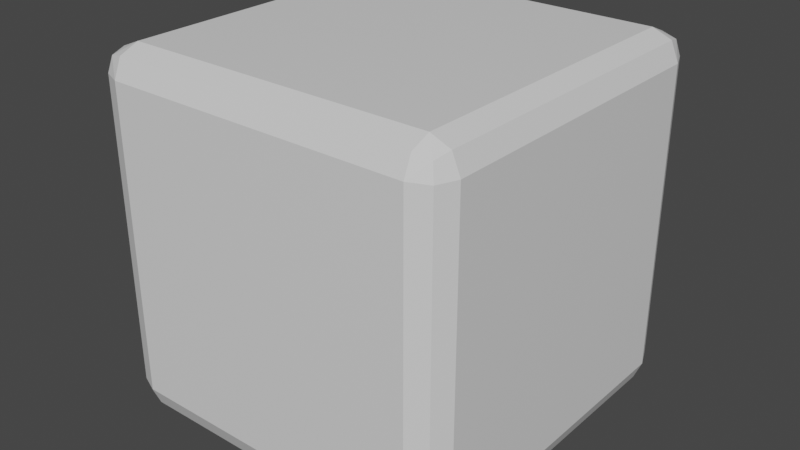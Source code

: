 # Source: DiceCollider.blend  (saved by Blender 2.81.16; exported with 4.5.12 LTS)
import bpy
from mathutils import Matrix  # noqa: F401  (used for matrix-valued properties, if any)

bpy.ops.wm.read_factory_settings(use_empty=True)
scene = bpy.context.scene
scene.name = 'Scene'

# ---- collections
col_collection = bpy.data.collections.new('Collection'); scene.collection.children.link(col_collection)

# ---- materials (node trees are filled in below, after node groups)
mat_material = bpy.data.materials.new('Material')
mat_material.alpha_threshold = 0.0
mat_material.use_transparent_shadow = False
mat_material.line_color = (0.0, 0.0, 0.0, 1.0)

# ---- material node trees
mat_material.use_nodes = True; mat_material.node_tree.nodes.clear()
_N = mat_material.node_tree.nodes; _L = mat_material.node_tree.links
n0 = _N.new('ShaderNodeOutputMaterial'); n0.name = 'Material Output'; n0.location = (300, 300)
n1 = _N.new('ShaderNodeBsdfPrincipled'); n1.name = 'Principled BSDF'; n1.location = (10, 300)
n1.distribution = 'GGX'
n1.subsurface_method = 'BURLEY'
n1.inputs[2].default_value = 0.4
n1.inputs[3].default_value = 1.45
n1.inputs[27].default_value = (0.0, 0.0, 0.0, 1.0)
n1.inputs[28].default_value = 1.0
_L.new(n1.outputs[0], n0.inputs[0])
n0.is_active_output = True

# ---- world
world_world = bpy.data.worlds.new('World'); scene.world = world_world
world_world.use_nodes = True; world_world.node_tree.nodes.clear()
_N = world_world.node_tree.nodes; _L = world_world.node_tree.links
n0 = _N.new('ShaderNodeOutputWorld'); n0.name = 'World Output'; n0.location = (300, 300)
n1 = _N.new('ShaderNodeBackground'); n1.name = 'Background'; n1.location = (10, 300)
n1.inputs[0].default_value = (0.05088, 0.05088, 0.05088, 1.0)
_L.new(n1.outputs[0], n0.inputs[0])
n0.is_active_output = True
world_world.color = (0.05088, 0.05088, 0.05088)
world_world.use_sun_shadow = False
world_world.sun_shadow_jitter_overblur = 0.0

# ---- meshes
me_cube = bpy.data.meshes.new('Cube')
me_cube.from_pydata([(1.0, 1.0, 1.0), (1.0, 1.0, -1.0), (1.0, -1.0, 1.0), (1.0, -1.0, -1.0), (-1.0, 1.0, 1.0), (-1.0, 1.0, -1.0), (-1.0, -1.0, 1.0), (-1.0, -1.0, -1.0)], [], [(0, 4, 6, 2), (3, 2, 6, 7), (7, 6, 4, 5), (5, 1, 3, 7), (1, 0, 2, 3), (5, 4, 0, 1)])
_uv = me_cube.uv_layers.new(name='UVMap')
_uv.uv.foreach_set('vector', [0.625, 0.5, 0.875, 0.5, 0.875, 0.75, 0.625, 0.75, 0.375, 0.75, 0.625, 0.75, 0.625, 1.0, 0.375, 1.0, 0.375, 0.0, 0.625, 0.0, 0.625, 0.25, 0.375, 0.25, 0.125, 0.5, 0.375, 0.5, 0.375, 0.75, 0.125, 0.75, 0.375, 0.5, 0.625, 0.5, 0.625, 0.75, 0.375, 0.75, 0.375, 0.25, 0.625, 0.25, 0.625, 0.5, 0.375, 0.5])
me_cube.materials.append(mat_material)
me_cube.use_remesh_preserve_volume = False
me_cube.use_remesh_preserve_attributes = False
me_cube.use_mirror_vertex_groups = False
me_cube.update()

# ---- objects
ob_cube = bpy.data.objects.new('Cube', me_cube)

# ---- transforms, parenting, visibility, modifiers, constraints
ob_cube.location = (0.0, 0.0, 0.0)
ob_cube.lock_rotations_4d = False
ob_cube.empty_display_type = 'ARROWS'
ob_cube.lineart.crease_threshold = 0.0
_m = ob_cube.modifiers.new('Bevel', 'BEVEL')
_m.width = 0.15
_m.width_pct = 0.15
_m.segments = 2
_m.limit_method = 'NONE'

# ---- collection membership
col_collection.objects.link(ob_cube)

# ---- scene / render settings (as saved in the file)
scene.frame_start = 1; scene.frame_end = 250; scene.frame_set(1)
scene.render.engine = 'BLENDER_EEVEE_NEXT'
scene.cycles.use_denoising = False
scene.cycles.samples = 128
scene.cycles.sampling_pattern = 'TABULATED_SOBOL'
scene.cycles.use_adaptive_sampling = False
scene.cycles.use_light_tree = False
scene.view_settings.view_transform = 'Filmic'
bpy.context.view_layer.update()

# ---- added for rendering (the .blend has no active camera and no usable light): camera, sun
cam_auto = bpy.data.cameras.new('AutoCamera')
cam_auto.lens = 50.0
cam_auto.sensor_width = 36.0
cam_auto.clip_end = 1000.0
ob_auto_camera = bpy.data.objects.new('AutoCamera', cam_auto)
scene.collection.objects.link(ob_auto_camera)
ob_auto_camera.location = (3.20507, -3.84609, 2.56406)
ob_auto_camera.rotation_euler = (1.09748, -7.21219e-08, 0.694738)
scene.camera = ob_auto_camera
light_auto_sun = bpy.data.lights.new('AutoSun', 'SUN')
light_auto_sun.energy = 3.0
light_auto_sun.angle = 0.0523599
ob_auto_sun = bpy.data.objects.new('AutoSun', light_auto_sun)
scene.collection.objects.link(ob_auto_sun)
ob_auto_sun.rotation_euler = (0.872665, 0.174533, 0.523599)
bpy.context.view_layer.update()
